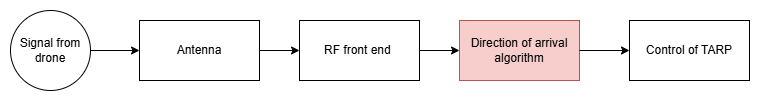

The diagram above was exported from draw.io. Its source (the exported page's mxGraphModel, read from the mxfile embedded in the PNG):
<mxGraphModel dx="1285" dy="764" grid="0" gridSize="10" guides="1" tooltips="1" connect="1" arrows="1" fold="1" page="1" pageScale="1" pageWidth="1169" pageHeight="827" math="0" shadow="0">
  <root>
    <mxCell id="0" />
    <mxCell id="1" parent="0" />
    <mxCell id="MO4_daHPOr4BIXekx7XO-1" value="Antenna" style="rounded=0;whiteSpace=wrap;html=1;" vertex="1" parent="1">
      <mxGeometry x="310" y="252" width="120" height="60" as="geometry" />
    </mxCell>
    <mxCell id="MO4_daHPOr4BIXekx7XO-2" value="" style="endArrow=classic;html=1;rounded=0;" edge="1" parent="1">
      <mxGeometry width="50" height="50" relative="1" as="geometry">
        <mxPoint x="430" y="282" as="sourcePoint" />
        <mxPoint x="470" y="282" as="targetPoint" />
      </mxGeometry>
    </mxCell>
    <mxCell id="MO4_daHPOr4BIXekx7XO-5" value="RF front end&amp;nbsp;" style="rounded=0;whiteSpace=wrap;html=1;" vertex="1" parent="1">
      <mxGeometry x="470" y="252" width="120" height="60" as="geometry" />
    </mxCell>
    <mxCell id="MO4_daHPOr4BIXekx7XO-9" value="Direction of arrival algorithm" style="rounded=0;whiteSpace=wrap;html=1;fillColor=#f8cecc;strokeColor=#b85450;" vertex="1" parent="1">
      <mxGeometry x="630" y="252" width="120" height="60" as="geometry" />
    </mxCell>
    <mxCell id="MO4_daHPOr4BIXekx7XO-10" value="" style="endArrow=classic;html=1;rounded=0;entryX=0;entryY=0.5;entryDx=0;entryDy=0;" edge="1" parent="1" target="MO4_daHPOr4BIXekx7XO-9">
      <mxGeometry width="50" height="50" relative="1" as="geometry">
        <mxPoint x="590" y="282" as="sourcePoint" />
        <mxPoint x="640" y="232" as="targetPoint" />
      </mxGeometry>
    </mxCell>
    <mxCell id="MO4_daHPOr4BIXekx7XO-11" value="Control of TARP" style="rounded=0;whiteSpace=wrap;html=1;" vertex="1" parent="1">
      <mxGeometry x="800" y="252" width="120" height="60" as="geometry" />
    </mxCell>
    <mxCell id="MO4_daHPOr4BIXekx7XO-12" value="" style="endArrow=classic;html=1;rounded=0;entryX=0;entryY=0.5;entryDx=0;entryDy=0;" edge="1" parent="1" target="MO4_daHPOr4BIXekx7XO-11">
      <mxGeometry width="50" height="50" relative="1" as="geometry">
        <mxPoint x="750" y="282" as="sourcePoint" />
        <mxPoint x="800" y="232" as="targetPoint" />
      </mxGeometry>
    </mxCell>
    <mxCell id="MO4_daHPOr4BIXekx7XO-15" value="Signal from drone" style="ellipse;whiteSpace=wrap;html=1;aspect=fixed;" vertex="1" parent="1">
      <mxGeometry x="181" y="242" width="80" height="80" as="geometry" />
    </mxCell>
    <mxCell id="MO4_daHPOr4BIXekx7XO-16" value="" style="endArrow=classic;html=1;rounded=0;exitX=1;exitY=0.5;exitDx=0;exitDy=0;entryX=0;entryY=0.5;entryDx=0;entryDy=0;" edge="1" parent="1" source="MO4_daHPOr4BIXekx7XO-15" target="MO4_daHPOr4BIXekx7XO-1">
      <mxGeometry width="50" height="50" relative="1" as="geometry">
        <mxPoint x="260" y="284" as="sourcePoint" />
        <mxPoint x="310" y="234" as="targetPoint" />
      </mxGeometry>
    </mxCell>
  </root>
</mxGraphModel>